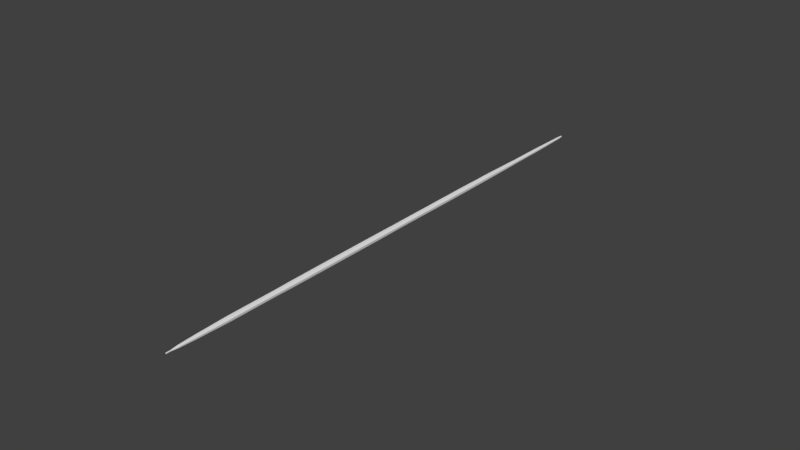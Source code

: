 # Source: nematoda.blend  (saved by Blender 2.79.0; exported with 4.5.12 LTS)
import bpy
from mathutils import Matrix  # noqa: F401  (used for matrix-valued properties, if any)

bpy.ops.wm.read_factory_settings(use_empty=True)
scene = bpy.context.scene
scene.name = 'Scene'

# ---- collections
col_collection_1 = bpy.data.collections.new('Collection 1'); scene.collection.children.link(col_collection_1)

# ---- world
world_world = bpy.data.worlds.new('World'); scene.world = world_world
world_world.color = (0.05088, 0.05088, 0.05088)
world_world.use_sun_shadow = False
world_world.sun_shadow_jitter_overblur = 0.0
world_world.cycles.sampling_method = 'MANUAL'

# ---- meshes
me_cylinder = bpy.data.meshes.new('Cylinder')
me_cylinder.from_pydata([(-8.215, -2.164, -24.23), (-7.685, -2.027, -22.34), (-8.045, -2.247, -24.27), (-7.514, -2.109, -22.38), (-7.971, -2.435, -24.28), (-7.44, -2.298, -22.39), (-8.036, -2.62, -24.25), (-7.506, -2.482, -22.36), (-8.203, -2.692, -24.2), (-7.673, -2.555, -22.31), (-8.374, -2.61, -24.16), (-7.843, -2.473, -22.27), (-8.448, -2.421, -24.16), (-7.917, -2.284, -22.26), (-8.382, -2.237, -24.18), (-7.852, -2.099, -22.29), (-6.364, -1.61, -19.21), (-6.781, -1.409, -19.11), (-6.183, -2.072, -19.23), (-6.343, -2.523, -19.16), (-6.752, -2.7, -19.04), (-7.169, -2.499, -18.95), (-7.35, -2.038, -18.93), (-7.19, -1.586, -18.99), (-5.172, -1.217, -15.35), (-5.693, -0.9654, -15.23), (-4.946, -1.793, -15.38), (-5.146, -2.357, -15.29), (-5.657, -2.579, -15.15), (-6.178, -2.327, -15.02), (-6.404, -1.751, -15.0), (-6.204, -1.187, -15.08), (-3.912, -0.8005, -11.28), (-4.543, -0.4961, -11.13), (-3.638, -1.499, -11.31), (-3.881, -2.182, -11.2), (-4.499, -2.45, -11.03), (-5.13, -2.146, -10.88), (-5.404, -1.448, -10.85), (-5.161, -0.7642, -10.95), (-2.586, -0.417, -6.737), (-3.266, -0.08893, -6.577), (-2.29, -1.17, -6.771), (-2.552, -1.907, -6.659), (-3.218, -2.195, -6.467), (-3.899, -1.867, -6.307), (-4.194, -1.114, -6.273), (-3.933, -0.3778, -6.385), (-1.196, 0.01868, -2.132), (-1.969, 0.3915, -1.95), (-0.8595, -0.8368, -2.17), (-1.157, -1.674, -2.043), (-1.914, -2.002, -1.825), (-2.687, -1.629, -1.643), (-3.023, -0.7738, -1.605), (-2.726, 0.06322, -1.732), (0.2179, 0.4337, 2.679), (-0.6152, 0.8355, 2.875), (0.5802, -0.4883, 2.637), (0.2595, -1.39, 2.774), (-0.5564, -1.744, 3.009), (-1.39, -1.342, 3.205), (-1.752, -0.4204, 3.247), (-1.431, 0.4817, 3.11), (1.695, 0.8162, 7.941), (0.8617, 1.218, 8.136), (2.057, -0.1059, 7.899), (1.736, -1.008, 8.036), (0.9205, -1.362, 8.271), (0.08739, -0.96, 8.467), (-0.2749, -0.03797, 8.508), (0.04584, 0.8642, 8.372), (3.173, 1.199, 13.21), (2.34, 1.601, 13.4), (3.535, 0.2769, 13.16), (3.215, -0.6253, 13.3), (2.399, -0.9791, 13.54), (1.566, -0.5773, 13.73), (1.203, 0.3448, 13.77), (1.524, 1.247, 13.64), (4.565, 1.559, 18.17), (3.732, 1.961, 18.36), (4.928, 0.6374, 18.13), (4.607, -0.2647, 18.26), (3.791, -0.6185, 18.5), (2.958, -0.2167, 18.69), (2.596, 0.7053, 18.74), (2.916, 1.607, 18.6), (6.114, 1.96, 23.68), (5.281, 2.362, 23.88), (6.476, 1.038, 23.64), (6.156, 0.1363, 23.78), (5.34, -0.2175, 24.02), (4.507, 0.1843, 24.21), (4.144, 1.106, 24.25), (4.465, 2.008, 24.12), (7.553, 2.353, 28.61), (6.674, 2.762, 28.81), (7.93, 1.404, 28.56), (7.584, 0.4715, 28.71), (6.718, 0.1007, 28.95), (5.839, 0.5092, 29.16), (5.462, 1.458, 29.21), (5.808, 2.391, 29.06), (8.29, 2.579, 31.19), (7.39, 3.015, 31.4), (8.681, 1.581, 31.15), (8.335, 0.6051, 31.29), (7.454, 0.2226, 31.54), (6.554, 0.6579, 31.75), (6.162, 1.656, 31.8), (6.509, 2.632, 31.65), (9.371, 2.855, 34.92), (8.449, 3.282, 35.13), (9.765, 1.864, 34.87), (9.4, 0.8877, 35.01), (8.489, 0.4988, 35.27), (7.567, 0.9249, 35.49), (7.173, 1.916, 35.53), (7.539, 2.893, 35.39), (10.13, 3.043, 37.54), (9.197, 3.458, 37.76), (10.52, 2.065, 37.49), (10.15, 1.097, 37.64), (9.218, 0.7056, 37.9), (8.284, 1.12, 38.12), (7.891, 2.098, 38.17), (8.269, 3.067, 38.02), (10.87, 3.256, 40.16), (9.927, 3.687, 40.39), (11.27, 2.249, 40.11), (10.9, 1.256, 40.27), (9.964, 0.8584, 40.54), (9.02, 1.29, 40.76), (8.617, 2.297, 40.81), (8.993, 3.29, 40.65), (11.79, 3.509, 43.56), (10.87, 3.957, 43.78), (12.2, 2.482, 43.52), (11.84, 1.476, 43.67), (10.93, 1.081, 43.93), (10.0, 1.529, 44.15), (9.599, 2.557, 44.2), (9.956, 3.563, 44.04), (13.19, 3.87, 48.53), (12.26, 4.318, 48.75), (13.59, 2.842, 48.48), (13.23, 1.837, 48.64), (12.33, 1.442, 48.9), (11.4, 1.89, 49.12), (10.99, 2.918, 49.16), (11.35, 3.924, 49.01), (14.54, 4.22, 53.33), (13.61, 4.667, 53.55), (14.94, 3.192, 53.29), (14.58, 2.186, 53.44), (13.67, 1.792, 53.7), (12.75, 2.24, 53.92), (12.34, 3.267, 53.97), (12.7, 4.273, 53.82), (15.91, 4.574, 58.21), (14.98, 5.022, 58.43), (16.31, 3.546, 58.17), (15.95, 2.54, 58.32), (15.04, 2.146, 58.58), (14.11, 2.594, 58.8), (13.71, 3.622, 58.84), (14.07, 4.627, 58.69), (17.2, 4.909, 62.82), (16.27, 5.357, 63.03), (17.6, 3.881, 62.77), (17.25, 2.875, 62.92), (16.34, 2.481, 63.18), (15.41, 2.929, 63.4), (15.0, 3.957, 63.45), (15.36, 4.962, 63.3), (18.74, 5.307, 68.3), (17.81, 5.755, 68.52), (19.14, 4.279, 68.25), (18.78, 3.274, 68.4), (17.87, 2.879, 68.67), (16.95, 3.327, 68.88), (16.54, 4.355, 68.93), (16.9, 5.361, 68.78), (20.26, 5.702, 73.73), (19.33, 6.15, 73.95), (20.67, 4.674, 73.69), (20.31, 3.669, 73.84), (19.4, 3.274, 74.1), (18.47, 3.722, 74.32), (18.07, 4.75, 74.37), (18.42, 5.756, 74.21), (21.4, 5.996, 77.78), (20.47, 6.444, 78.0), (21.8, 4.968, 77.73), (21.45, 3.963, 77.89), (20.54, 3.568, 78.15), (19.61, 4.016, 78.37), (19.2, 5.044, 78.41), (19.56, 6.05, 78.26), (22.89, 6.383, 83.1), (21.96, 6.831, 83.32), (23.3, 5.355, 83.06), (22.94, 4.35, 83.21), (22.03, 3.955, 83.47), (21.1, 4.403, 83.69), (20.7, 5.431, 83.74), (21.06, 6.437, 83.58), (24.35, 6.726, 88.32), (23.44, 7.149, 88.53), (24.74, 5.745, 88.27), (24.38, 4.779, 88.42), (23.48, 4.395, 88.68), (22.57, 4.818, 88.9), (22.18, 5.799, 88.94), (22.54, 6.764, 88.79), (25.64, 7.035, 93.0), (24.7, 7.433, 93.18), (26.02, 6.085, 92.96), (25.64, 5.137, 93.08), (24.71, 4.749, 93.29), (23.77, 5.146, 93.46), (23.38, 6.097, 93.5), (23.77, 7.044, 93.38), (27.54, 7.559, 100.0), (26.66, 7.996, 100.2), (27.93, 6.564, 100.0), (27.59, 5.594, 100.1), (26.73, 5.217, 100.3), (25.85, 5.655, 100.5), (25.46, 6.65, 100.5), (25.8, 7.62, 100.4), (29.9, 8.19, 108.3), (29.0, 8.639, 108.4), (30.3, 7.169, 108.2), (29.96, 6.174, 108.3), (29.08, 5.788, 108.5), (28.17, 6.237, 108.7), (27.77, 7.258, 108.7), (28.12, 8.253, 108.6), (31.16, 8.517, 112.7), (30.26, 8.966, 112.9), (31.56, 7.496, 112.7), (31.22, 6.501, 112.8), (30.34, 6.114, 113.0), (29.43, 6.563, 113.1), (29.04, 7.585, 113.2), (29.38, 8.58, 113.1), (32.73, 8.935, 118.2), (31.81, 9.39, 118.3), (33.14, 7.898, 118.1), (32.79, 6.888, 118.3), (31.89, 6.496, 118.5), (30.98, 6.952, 118.6), (30.57, 7.988, 118.7), (30.92, 8.998, 118.5), (34.14, 9.301, 123.2), (33.23, 9.756, 123.3), (34.55, 8.264, 123.1), (34.2, 7.254, 123.2), (33.31, 6.862, 123.4), (32.39, 7.318, 123.6), (31.98, 8.354, 123.6), (32.33, 9.364, 123.5), (35.78, 9.709, 129.2), (34.89, 10.17, 129.4), (36.18, 8.671, 129.2), (35.85, 7.667, 129.3), (35.0, 7.285, 129.5), (34.11, 7.748, 129.6), (33.71, 8.786, 129.6), (34.04, 9.79, 129.5), (37.2, 10.05, 134.2), (36.32, 10.51, 134.3), (37.6, 9.01, 134.2), (37.28, 8.006, 134.3), (36.42, 7.623, 134.4), (35.53, 8.087, 134.6), (35.13, 9.124, 134.6), (35.46, 10.13, 134.5), (38.48, 10.36, 138.7), (37.61, 10.81, 138.9), (38.86, 9.347, 138.7), (38.55, 8.367, 138.8), (37.71, 7.994, 139.0), (36.85, 8.446, 139.1), (36.46, 9.458, 139.1), (36.78, 10.44, 139.0), (39.86, 10.69, 143.7), (39.03, 11.12, 143.8), (40.23, 9.716, 143.7), (39.93, 8.777, 143.8), (39.13, 8.419, 143.9), (38.3, 8.852, 144.1), (37.93, 9.823, 144.1), (38.23, 10.76, 144.0), (41.26, 11.08, 148.8), (40.46, 11.55, 148.9), (41.64, 10.06, 148.8), (41.37, 9.091, 148.9), (40.61, 8.737, 149.0), (39.81, 9.206, 149.2), (39.43, 10.22, 149.2), (39.7, 11.19, 149.1), (43.0, 11.48, 155.1), (42.24, 11.92, 155.2), (43.35, 10.53, 155.1), (43.1, 9.616, 155.1), (42.39, 9.283, 155.3), (41.64, 9.724, 155.4), (41.28, 10.68, 155.4), (41.53, 11.59, 155.3), (44.26, 11.77, 159.6), (43.54, 12.19, 159.7), (44.59, 10.87, 159.6), (44.36, 10.0, 159.7), (43.68, 9.687, 159.8), (42.97, 10.11, 159.9), (42.63, 11.01, 160.0), (42.87, 11.87, 159.9), (45.55, 12.06, 164.1), (44.85, 12.45, 164.3), (45.87, 11.22, 164.1), (45.62, 10.4, 164.2), (44.95, 10.09, 164.3), (44.24, 10.48, 164.4), (43.92, 11.32, 164.5), (44.17, 12.14, 164.4), (46.84, 12.37, 168.8), (46.17, 12.73, 168.9), (47.15, 11.56, 168.7), (46.92, 10.81, 168.9), (46.26, 10.49, 168.9), (45.59, 10.85, 169.0), (45.28, 11.66, 169.1), (45.52, 12.44, 169.0), (47.87, 12.55, 172.5), (47.23, 12.86, 172.6), (48.15, 11.84, 172.4), (47.9, 11.15, 172.5), (47.27, 10.88, 172.7), (46.63, 11.19, 172.9), (46.35, 11.9, 172.9), (46.6, 12.59, 172.8), (49.45, 12.94, 178.2), (48.84, 13.23, 178.4), (49.71, 12.26, 178.2), (49.48, 11.6, 178.3), (48.88, 11.34, 178.5), (48.27, 11.64, 178.6), (48.01, 12.31, 178.6), (48.24, 12.97, 178.5), (50.76, 13.27, 182.9), (50.15, 13.57, 183.0), (51.02, 12.6, 182.8), (50.79, 11.94, 182.9), (50.19, 11.68, 183.1), (49.58, 11.98, 183.3), (49.32, 12.65, 183.3), (49.55, 13.31, 183.2), (52.2, 13.63, 188.1), (51.62, 13.91, 188.3), (52.46, 12.98, 188.1), (52.23, 12.35, 188.2), (51.66, 12.11, 188.4), (51.08, 12.39, 188.5), (50.83, 13.03, 188.5), (51.05, 13.66, 188.4), (53.56, 13.93, 193.2), (53.04, 14.18, 193.3), (53.78, 13.35, 193.2), (53.58, 12.79, 193.3), (53.08, 12.57, 193.4), (52.56, 12.82, 193.5), (52.33, 13.39, 193.5), (52.53, 13.96, 193.5), (54.96, 14.24, 198.4), (54.51, 14.46, 198.5), (55.16, 13.73, 198.4), (54.98, 13.24, 198.5), (54.54, 13.05, 198.6), (54.08, 13.27, 198.7), (53.89, 13.77, 198.7), (54.06, 14.26, 198.7), (56.18, 14.5, 203.0), (55.78, 14.69, 203.1), (56.35, 14.07, 203.0), (56.2, 13.64, 203.0), (55.81, 13.47, 203.2), (55.42, 13.66, 203.2), (55.24, 14.1, 203.3), (55.4, 14.52, 203.2), (57.35, 14.76, 207.4), (57.01, 14.92, 207.5), (57.49, 14.39, 207.4), (57.36, 14.02, 207.4), (57.04, 13.88, 207.5), (56.7, 14.04, 207.6), (56.55, 14.41, 207.6), (56.68, 14.78, 207.6), (57.8, 14.77, 209.5), (57.59, 14.87, 209.5), (57.89, 14.54, 209.4), (57.81, 14.31, 209.5), (57.6, 14.22, 209.5), (57.39, 14.32, 209.6), (57.3, 14.56, 209.6), (57.38, 14.78, 209.6)], [], [(0, 1, 3, 2), (2, 3, 5, 4), (4, 5, 7, 6), (6, 7, 9, 8), (8, 9, 11, 10), (10, 11, 13, 12), (9, 20, 21, 11), (12, 13, 15, 14), (14, 15, 1, 0), (0, 2, 4, 6, 8, 10, 12, 14), (7, 19, 20, 9), (15, 23, 17, 1), (7, 5, 18, 19), (11, 21, 22, 13), (17, 25, 24, 16), (3, 16, 18, 5), (13, 22, 23, 15), (23, 31, 25, 17), (20, 28, 29, 21), (21, 29, 30, 22), (20, 19, 27, 28), (16, 24, 26, 18), (25, 33, 32, 24), (22, 30, 31, 23), (18, 26, 27, 19), (33, 41, 40, 32), (29, 37, 38, 30), (30, 38, 39, 31), (29, 28, 36, 37), (26, 34, 35, 27), (31, 39, 33, 25), (27, 35, 36, 28), (24, 32, 34, 26), (39, 47, 41, 33), (38, 46, 47, 39), (38, 37, 45, 46), (35, 43, 44, 36), (32, 40, 42, 34), (41, 49, 48, 40), (36, 44, 45, 37), (34, 42, 43, 35), (40, 48, 50, 42), (47, 55, 49, 41), (49, 57, 56, 48), (47, 46, 54, 55), (44, 52, 53, 45), (42, 50, 51, 43), (45, 53, 54, 46), (43, 51, 52, 44), (50, 58, 59, 51), (57, 65, 64, 56), (49, 55, 63, 57), (53, 61, 62, 54), (51, 59, 60, 52), (48, 56, 58, 50), (54, 62, 63, 55), (52, 60, 61, 53), (60, 68, 69, 61), (65, 73, 72, 64), (58, 66, 67, 59), (57, 63, 71, 65), (61, 69, 70, 62), (59, 67, 68, 60), (56, 64, 66, 58), (62, 70, 71, 63), (69, 77, 78, 70), (71, 79, 73, 65), (67, 75, 76, 68), (64, 72, 74, 66), (72, 73, 81, 80), (71, 70, 78, 79), (68, 76, 77, 69), (66, 74, 75, 67), (78, 86, 87, 79), (72, 80, 82, 74), (76, 84, 85, 77), (74, 82, 83, 75), (79, 87, 81, 73), (77, 85, 86, 78), (75, 83, 84, 76), (81, 89, 88, 80), (87, 95, 89, 81), (82, 90, 91, 83), (85, 93, 94, 86), (83, 91, 92, 84), (82, 80, 88, 90), (89, 97, 96, 88), (86, 94, 95, 87), (84, 92, 93, 85), (97, 105, 104, 96), (93, 101, 102, 94), (94, 102, 103, 95), (93, 92, 100, 101), (90, 98, 99, 91), (95, 103, 97, 89), (91, 99, 100, 92), (88, 96, 98, 90), (103, 111, 105, 97), (102, 110, 111, 103), (102, 101, 109, 110), (99, 107, 108, 100), (96, 104, 106, 98), (105, 113, 112, 104), (100, 108, 109, 101), (98, 106, 107, 99), (104, 112, 114, 106), (111, 119, 113, 105), (113, 121, 120, 112), (111, 110, 118, 119), (108, 116, 117, 109), (106, 114, 115, 107), (109, 117, 118, 110), (107, 115, 116, 108), (114, 122, 123, 115), (121, 129, 128, 120), (113, 119, 127, 121), (117, 125, 126, 118), (115, 123, 124, 116), (112, 120, 122, 114), (118, 126, 127, 119), (116, 124, 125, 117), (123, 131, 132, 124), (127, 135, 129, 121), (120, 128, 130, 122), (129, 137, 136, 128), (127, 126, 134, 135), (124, 132, 133, 125), (122, 130, 131, 123), (125, 133, 134, 126), (132, 140, 141, 133), (137, 145, 144, 136), (130, 138, 139, 131), (129, 135, 143, 137), (133, 141, 142, 134), (131, 139, 140, 132), (128, 136, 138, 130), (134, 142, 143, 135), (141, 149, 150, 142), (143, 151, 145, 137), (139, 147, 148, 140), (136, 144, 146, 138), (144, 145, 153, 152), (143, 142, 150, 151), (140, 148, 149, 141), (138, 146, 147, 139), (150, 158, 159, 151), (144, 152, 154, 146), (148, 156, 157, 149), (146, 154, 155, 147), (151, 159, 153, 145), (149, 157, 158, 150), (147, 155, 156, 148), (153, 161, 160, 152), (159, 167, 161, 153), (154, 162, 163, 155), (157, 165, 166, 158), (155, 163, 164, 156), (154, 152, 160, 162), (161, 169, 168, 160), (158, 166, 167, 159), (156, 164, 165, 157), (167, 175, 169, 161), (162, 170, 171, 163), (165, 173, 174, 166), (163, 171, 172, 164), (162, 160, 168, 170), (169, 177, 176, 168), (166, 174, 175, 167), (164, 172, 173, 165), (177, 185, 184, 176), (171, 179, 180, 172), (174, 182, 183, 175), (172, 180, 181, 173), (171, 170, 178, 179), (175, 183, 177, 169), (173, 181, 182, 174), (168, 176, 178, 170), (185, 193, 192, 184), (181, 189, 190, 182), (182, 190, 191, 183), (181, 180, 188, 189), (178, 186, 187, 179), (183, 191, 185, 177), (179, 187, 188, 180), (176, 184, 186, 178), (191, 199, 193, 185), (190, 198, 199, 191), (190, 189, 197, 198), (187, 195, 196, 188), (184, 192, 194, 186), (193, 201, 200, 192), (188, 196, 197, 189), (186, 194, 195, 187), (192, 200, 202, 194), (199, 207, 201, 193), (201, 209, 208, 200), (199, 198, 206, 207), (196, 204, 205, 197), (194, 202, 203, 195), (197, 205, 206, 198), (195, 203, 204, 196), (202, 210, 211, 203), (209, 217, 216, 208), (201, 207, 215, 209), (205, 213, 214, 206), (203, 211, 212, 204), (200, 208, 210, 202), (206, 214, 215, 207), (204, 212, 213, 205), (211, 219, 220, 212), (215, 223, 217, 209), (208, 216, 218, 210), (215, 214, 222, 223), (212, 220, 221, 213), (210, 218, 219, 211), (213, 221, 222, 214), (217, 225, 224, 216), (221, 229, 230, 222), (219, 227, 228, 220), (216, 224, 226, 218), (222, 230, 231, 223), (220, 228, 229, 221), (218, 226, 227, 219), (217, 223, 231, 225), (225, 233, 232, 224), (224, 232, 234, 226), (239, 247, 241, 233), (233, 241, 240, 232), (230, 238, 239, 231), (228, 236, 237, 229), (226, 234, 235, 227), (231, 239, 233, 225), (230, 229, 237, 238), (227, 235, 236, 228), (234, 242, 243, 235), (237, 245, 246, 238), (235, 243, 244, 236), (234, 232, 240, 242), (241, 249, 248, 240), (238, 246, 247, 239), (236, 244, 245, 237), (249, 257, 256, 248), (243, 251, 252, 244), (246, 254, 255, 247), (244, 252, 253, 245), (243, 242, 250, 251), (247, 255, 249, 241), (245, 253, 254, 246), (240, 248, 250, 242), (255, 263, 257, 249), (252, 260, 261, 253), (253, 261, 262, 254), (252, 251, 259, 260), (248, 256, 258, 250), (257, 265, 264, 256), (254, 262, 263, 255), (250, 258, 259, 251), (265, 273, 272, 264), (261, 269, 270, 262), (262, 270, 271, 263), (261, 260, 268, 269), (258, 266, 267, 259), (263, 271, 265, 257), (259, 267, 268, 260), (256, 264, 266, 258), (271, 279, 273, 265), (270, 278, 279, 271), (270, 269, 277, 278), (267, 275, 276, 268), (264, 272, 274, 266), (273, 281, 280, 272), (268, 276, 277, 269), (266, 274, 275, 267), (272, 280, 282, 274), (279, 287, 281, 273), (281, 289, 288, 280), (279, 278, 286, 287), (276, 284, 285, 277), (274, 282, 283, 275), (277, 285, 286, 278), (275, 283, 284, 276), (282, 290, 291, 283), (289, 297, 296, 288), (281, 287, 295, 289), (285, 293, 294, 286), (283, 291, 292, 284), (280, 288, 290, 282), (286, 294, 295, 287), (284, 292, 293, 285), (291, 299, 300, 292), (295, 303, 297, 289), (288, 296, 298, 290), (297, 305, 304, 296), (295, 294, 302, 303), (292, 300, 301, 293), (290, 298, 299, 291), (293, 301, 302, 294), (300, 308, 309, 301), (305, 313, 312, 304), (298, 306, 307, 299), (297, 303, 311, 305), (301, 309, 310, 302), (299, 307, 308, 300), (296, 304, 306, 298), (302, 310, 311, 303), (309, 317, 318, 310), (311, 319, 313, 305), (307, 315, 316, 308), (304, 312, 314, 306), (312, 313, 321, 320), (311, 310, 318, 319), (308, 316, 317, 309), (306, 314, 315, 307), (318, 326, 327, 319), (312, 320, 322, 314), (316, 324, 325, 317), (314, 322, 323, 315), (319, 327, 321, 313), (317, 325, 326, 318), (315, 323, 324, 316), (321, 329, 328, 320), (327, 335, 329, 321), (323, 331, 332, 324), (325, 333, 334, 326), (320, 328, 330, 322), (329, 337, 336, 328), (326, 334, 335, 327), (324, 332, 333, 325), (323, 322, 330, 331), (335, 343, 337, 329), (332, 340, 341, 333), (333, 341, 342, 334), (332, 331, 339, 340), (328, 336, 338, 330), (337, 345, 344, 336), (334, 342, 343, 335), (330, 338, 339, 331), (340, 348, 349, 341), (345, 353, 352, 344), (338, 346, 347, 339), (337, 343, 351, 345), (341, 349, 350, 342), (339, 347, 348, 340), (336, 344, 346, 338), (342, 350, 351, 343), (349, 357, 358, 350), (351, 359, 353, 345), (347, 355, 356, 348), (344, 352, 354, 346), (352, 353, 361, 360), (351, 350, 358, 359), (348, 356, 357, 349), (346, 354, 355, 347), (358, 366, 367, 359), (352, 360, 362, 354), (356, 364, 365, 357), (354, 362, 363, 355), (359, 367, 361, 353), (357, 365, 366, 358), (355, 363, 364, 356), (361, 369, 368, 360), (367, 375, 369, 361), (362, 370, 371, 363), (365, 373, 374, 366), (363, 371, 372, 364), (362, 360, 368, 370), (369, 377, 376, 368), (366, 374, 375, 367), (364, 372, 373, 365), (377, 385, 384, 376), (371, 379, 380, 372), (374, 382, 383, 375), (372, 380, 381, 373), (371, 370, 378, 379), (375, 383, 377, 369), (373, 381, 382, 374), (368, 376, 378, 370), (383, 391, 385, 377), (381, 389, 390, 382), (379, 387, 388, 380), (376, 384, 386, 378), (384, 385, 393, 392), (382, 390, 391, 383), (380, 388, 389, 381), (378, 386, 387, 379), (390, 398, 399, 391), (384, 392, 394, 386), (388, 396, 397, 389), (386, 394, 395, 387), (391, 399, 393, 385), (389, 397, 398, 390), (387, 395, 396, 388), (399, 398, 406, 407), (400, 401, 407, 406, 405, 404, 403, 402), (397, 396, 404, 405), (395, 394, 402, 403), (392, 393, 401, 400), (393, 399, 407, 401), (398, 397, 405, 406), (396, 395, 403, 404), (394, 392, 400, 402), (1, 17, 16, 3)])
me_cylinder.use_remesh_preserve_volume = False
me_cylinder.use_remesh_preserve_attributes = False
me_cylinder.use_mirror_vertex_groups = False
me_cylinder.update()

# ---- objects
ob_cylinder = bpy.data.objects.new('Cylinder', me_cylinder)

# ---- transforms, parenting, visibility, modifiers, constraints
ob_cylinder.location = (0.1189, -4.437, 7.976e-09)
ob_cylinder.rotation_euler = (-1.568, -0.2465, 0.2828)
ob_cylinder.scale = (0.04455, 0.04455, 0.04455)
ob_cylinder.lineart.crease_threshold = 0.0

# ---- collection membership
col_collection_1.objects.link(ob_cylinder)

# ---- scene / render settings (as saved in the file)
scene.frame_start = 1; scene.frame_end = 250; scene.frame_set(1)
scene.render.engine = 'BLENDER_EEVEE_NEXT'
scene.render.resolution_percentage = 50
scene.render.dither_intensity = 0.0
scene.cycles.use_denoising = False
scene.cycles.samples = 128
scene.cycles.sampling_pattern = 'TABULATED_SOBOL'
scene.cycles.use_adaptive_sampling = False
scene.cycles.use_light_tree = False
scene.cycles.blur_glossy = 0.0
scene.cycles.sample_clamp_indirect = 0.0
scene.view_settings.view_transform = 'Standard'
bpy.context.view_layer.update()

# ---- added for rendering (the .blend has no active camera and no usable light): camera, sun
cam_auto = bpy.data.cameras.new('AutoCamera')
cam_auto.lens = 50.0
cam_auto.sensor_width = 36.0
cam_auto.clip_end = 1000.0
ob_auto_camera = bpy.data.objects.new('AutoCamera', cam_auto)
scene.collection.objects.link(ob_auto_camera)
ob_auto_camera.location = (11.5514, -13.9538, 9.21444)
ob_auto_camera.rotation_euler = (1.09748, -7.21219e-08, 0.694738)
scene.camera = ob_auto_camera
light_auto_sun = bpy.data.lights.new('AutoSun', 'SUN')
light_auto_sun.energy = 3.0
light_auto_sun.angle = 0.0523599
ob_auto_sun = bpy.data.objects.new('AutoSun', light_auto_sun)
scene.collection.objects.link(ob_auto_sun)
ob_auto_sun.rotation_euler = (0.872665, 0.174533, 0.523599)
bpy.context.view_layer.update()
